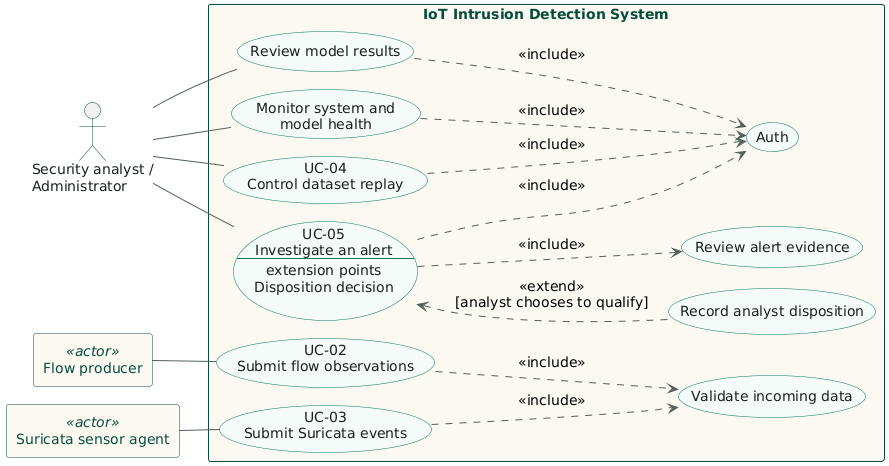

The diagram above was rendered by PlantUML. Its source (embedded in the PNG):
@startuml
!pragma layout smetana
left to right direction
skinparam shadowing false
skinparam packageStyle rectangle
skinparam backgroundColor white
skinparam defaultFontName "DejaVu Sans"
skinparam defaultFontSize 14
skinparam ArrowColor #52605A
skinparam ArrowThickness 1
skinparam nodesep 35
skinparam ranksep 55
skinparam actorBorderColor #064E3B
skinparam actorFontColor #17211D
skinparam rectangleBorderColor #064E3B
skinparam rectangleBackgroundColor #FAF8F1
skinparam rectangleFontColor #064E3B
skinparam usecase {
  BackgroundColor #F5FAF8
  BorderColor #047857
  FontColor #17211D
}

actor "Security analyst /\nAdministrator" as Admin
rectangle "Flow producer" as Producer <<actor>>
rectangle "Suricata sensor agent" as Sensor <<actor>>

rectangle "IoT Intrusion Detection System" {
  usecase "Auth" as UCAuth
  usecase "UC-04\nControl dataset replay" as UCReplay
  usecase "UC-05\nInvestigate an alert\n--\nextension points\nDisposition decision" as UCInvestigate
  usecase "Review alert evidence" as UCEvidence
  usecase "Record analyst disposition" as UCFeedback
  usecase "Review model results" as UCModels
  usecase "Monitor system and\nmodel health" as UCHealth
  usecase "UC-02\nSubmit flow observations" as UCFlows
  usecase "UC-03\nSubmit Suricata events" as UCSensor
  usecase "Validate incoming data" as UCValidate
}

Admin -- UCReplay
Admin -- UCInvestigate
Admin -- UCModels
Admin -- UCHealth
Producer -- UCFlows
Sensor -- UCSensor
UCInvestigate ..> UCEvidence : <<include>>
UCFeedback .[norank].> UCInvestigate : <<extend>>\n[analyst chooses to qualify]
UCInvestigate -[hidden]-> UCFeedback
UCFlows ..> UCValidate : <<include>>
UCSensor ..> UCValidate : <<include>>
UCReplay ..> UCAuth : <<include>>
UCInvestigate ..> UCAuth : <<include>>
UCModels .[norank].> UCAuth : <<include>>
UCHealth .[norank].> UCAuth : <<include>>
@enduml